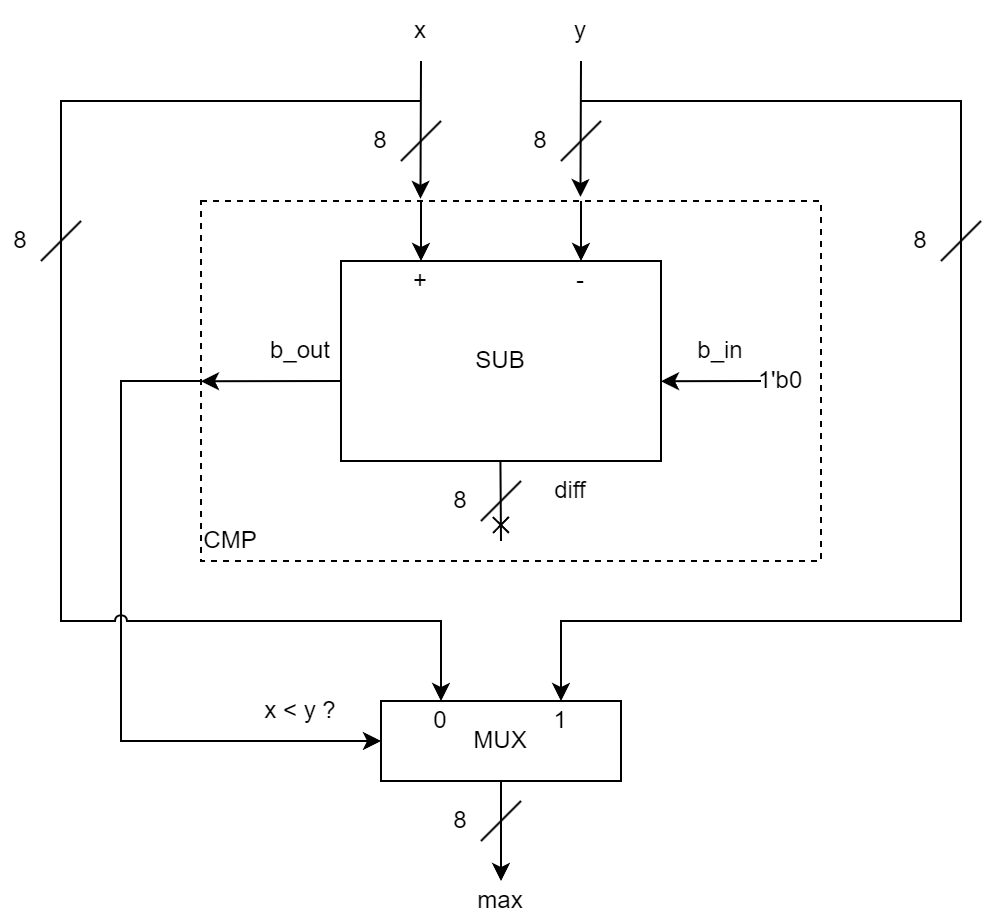

The diagram above was exported from draw.io. Its source (the exported page's mxGraphModel, read from the mxfile embedded in the PNG):
<mxGraphModel dx="630" dy="515" grid="1" gridSize="10" guides="1" tooltips="1" connect="1" arrows="1" fold="1" page="1" pageScale="1" pageWidth="1920" pageHeight="1200" background="#ffffff" math="0" shadow="0">
  <root>
    <mxCell id="0" />
    <mxCell id="1" parent="0" />
    <mxCell id="nUbFjUD_bumdML087re5-4" value="" style="rounded=0;whiteSpace=wrap;html=1;fillColor=none;dashed=1;connectable=0;" parent="1" vertex="1">
      <mxGeometry x="410" y="350" width="310" height="180" as="geometry" />
    </mxCell>
    <mxCell id="5DL669GPicoQZe97iUfZ-2" value="" style="endArrow=classic;html=1;rounded=0;exitX=0.5;exitY=1;exitDx=0;exitDy=0;entryX=0.354;entryY=-0.006;entryDx=0;entryDy=0;entryPerimeter=0;" parent="1" source="5DL669GPicoQZe97iUfZ-3" edge="1" target="nUbFjUD_bumdML087re5-4">
      <mxGeometry width="50" height="50" relative="1" as="geometry">
        <mxPoint x="520" y="340" as="sourcePoint" />
        <mxPoint x="520" y="340" as="targetPoint" />
      </mxGeometry>
    </mxCell>
    <mxCell id="5DL669GPicoQZe97iUfZ-3" value="x" style="text;html=1;strokeColor=none;fillColor=none;align=center;verticalAlign=middle;whiteSpace=wrap;rounded=0;" parent="1" vertex="1">
      <mxGeometry x="500" y="250" width="40" height="30" as="geometry" />
    </mxCell>
    <mxCell id="5DL669GPicoQZe97iUfZ-6" value="y" style="text;html=1;strokeColor=none;fillColor=none;align=center;verticalAlign=middle;whiteSpace=wrap;rounded=0;" parent="1" vertex="1">
      <mxGeometry x="580" y="250" width="40" height="30" as="geometry" />
    </mxCell>
    <mxCell id="5DL669GPicoQZe97iUfZ-17" value="x &amp;lt; y ?" style="text;html=1;strokeColor=none;fillColor=none;align=center;verticalAlign=middle;whiteSpace=wrap;rounded=0;" parent="1" vertex="1">
      <mxGeometry x="440" y="590" width="40" height="30" as="geometry" />
    </mxCell>
    <mxCell id="5DL669GPicoQZe97iUfZ-21" value="" style="endArrow=classic;html=1;rounded=0;exitX=0.5;exitY=1;exitDx=0;exitDy=0;entryX=0.612;entryY=-0.011;entryDx=0;entryDy=0;entryPerimeter=0;" parent="1" source="5DL669GPicoQZe97iUfZ-6" edge="1" target="nUbFjUD_bumdML087re5-4">
      <mxGeometry width="50" height="50" relative="1" as="geometry">
        <mxPoint x="600" y="310" as="sourcePoint" />
        <mxPoint x="600" y="340" as="targetPoint" />
      </mxGeometry>
    </mxCell>
    <mxCell id="5DL669GPicoQZe97iUfZ-23" value="" style="endArrow=classic;html=1;rounded=0;entryX=0;entryY=0.5;entryDx=0;entryDy=0;" parent="1" target="5DL669GPicoQZe97iUfZ-26" edge="1">
      <mxGeometry width="50" height="50" relative="1" as="geometry">
        <mxPoint x="410" y="440" as="sourcePoint" />
        <mxPoint x="400" y="580" as="targetPoint" />
        <Array as="points">
          <mxPoint x="370" y="440" />
          <mxPoint x="370" y="620" />
        </Array>
      </mxGeometry>
    </mxCell>
    <mxCell id="5DL669GPicoQZe97iUfZ-26" value="MUX" style="rounded=0;whiteSpace=wrap;html=1;" parent="1" vertex="1">
      <mxGeometry x="500" y="600" width="120" height="40" as="geometry" />
    </mxCell>
    <mxCell id="5DL669GPicoQZe97iUfZ-27" value="" style="endArrow=classic;html=1;rounded=0;entryX=0.75;entryY=0;entryDx=0;entryDy=0;" parent="1" target="5DL669GPicoQZe97iUfZ-26" edge="1">
      <mxGeometry width="50" height="50" relative="1" as="geometry">
        <mxPoint x="600" y="300" as="sourcePoint" />
        <mxPoint x="680" y="540" as="targetPoint" />
        <Array as="points">
          <mxPoint x="790" y="300" />
          <mxPoint x="790" y="560" />
          <mxPoint x="590" y="560" />
        </Array>
      </mxGeometry>
    </mxCell>
    <mxCell id="5DL669GPicoQZe97iUfZ-29" value="" style="endArrow=classic;html=1;rounded=0;jumpStyle=arc;entryX=0.25;entryY=0;entryDx=0;entryDy=0;" parent="1" target="5DL669GPicoQZe97iUfZ-26" edge="1">
      <mxGeometry width="50" height="50" relative="1" as="geometry">
        <mxPoint x="520" y="300" as="sourcePoint" />
        <mxPoint x="530" y="540" as="targetPoint" />
        <Array as="points">
          <mxPoint x="340" y="300" />
          <mxPoint x="340" y="560" />
          <mxPoint x="530" y="560" />
        </Array>
      </mxGeometry>
    </mxCell>
    <mxCell id="5DL669GPicoQZe97iUfZ-30" value="0" style="text;html=1;strokeColor=none;fillColor=none;align=center;verticalAlign=middle;whiteSpace=wrap;rounded=0;" parent="1" vertex="1">
      <mxGeometry x="520" y="600" width="20" height="20" as="geometry" />
    </mxCell>
    <mxCell id="5DL669GPicoQZe97iUfZ-31" value="1" style="text;html=1;strokeColor=none;fillColor=none;align=center;verticalAlign=middle;whiteSpace=wrap;rounded=0;" parent="1" vertex="1">
      <mxGeometry x="580" y="600" width="20" height="20" as="geometry" />
    </mxCell>
    <mxCell id="5DL669GPicoQZe97iUfZ-32" value="" style="endArrow=classic;html=1;rounded=0;exitX=0.5;exitY=1;exitDx=0;exitDy=0;" parent="1" source="5DL669GPicoQZe97iUfZ-26" edge="1">
      <mxGeometry width="50" height="50" relative="1" as="geometry">
        <mxPoint x="550" y="610" as="sourcePoint" />
        <mxPoint x="560" y="690" as="targetPoint" />
      </mxGeometry>
    </mxCell>
    <mxCell id="5DL669GPicoQZe97iUfZ-33" value="" style="endArrow=none;html=1;rounded=0;" parent="1" edge="1">
      <mxGeometry width="50" height="50" relative="1" as="geometry">
        <mxPoint x="550" y="670" as="sourcePoint" />
        <mxPoint x="570" y="650" as="targetPoint" />
      </mxGeometry>
    </mxCell>
    <mxCell id="5DL669GPicoQZe97iUfZ-34" value="8" style="text;html=1;strokeColor=none;fillColor=none;align=center;verticalAlign=middle;whiteSpace=wrap;rounded=0;" parent="1" vertex="1">
      <mxGeometry x="530" y="650" width="20" height="20" as="geometry" />
    </mxCell>
    <mxCell id="5DL669GPicoQZe97iUfZ-35" value="max" style="text;html=1;strokeColor=none;fillColor=none;align=center;verticalAlign=middle;whiteSpace=wrap;rounded=0;" parent="1" vertex="1">
      <mxGeometry x="545" y="690" width="30" height="20" as="geometry" />
    </mxCell>
    <mxCell id="zuLmjpYX3OmHrm7fR57H-16" value="" style="endArrow=none;html=1;rounded=0;" parent="1" edge="1">
      <mxGeometry width="50" height="50" relative="1" as="geometry">
        <mxPoint x="330" y="380" as="sourcePoint" />
        <mxPoint x="350" y="360" as="targetPoint" />
      </mxGeometry>
    </mxCell>
    <mxCell id="zuLmjpYX3OmHrm7fR57H-17" value="8" style="text;html=1;strokeColor=none;fillColor=none;align=center;verticalAlign=middle;whiteSpace=wrap;rounded=0;" parent="1" vertex="1">
      <mxGeometry x="310" y="360" width="20" height="20" as="geometry" />
    </mxCell>
    <mxCell id="zuLmjpYX3OmHrm7fR57H-18" value="" style="endArrow=none;html=1;rounded=0;" parent="1" edge="1">
      <mxGeometry width="50" height="50" relative="1" as="geometry">
        <mxPoint x="780" y="380" as="sourcePoint" />
        <mxPoint x="800" y="360" as="targetPoint" />
      </mxGeometry>
    </mxCell>
    <mxCell id="zuLmjpYX3OmHrm7fR57H-19" value="8" style="text;html=1;strokeColor=none;fillColor=none;align=center;verticalAlign=middle;whiteSpace=wrap;rounded=0;" parent="1" vertex="1">
      <mxGeometry x="760" y="360" width="20" height="20" as="geometry" />
    </mxCell>
    <mxCell id="nUbFjUD_bumdML087re5-5" value="" style="endArrow=none;html=1;rounded=0;" parent="1" edge="1">
      <mxGeometry width="50" height="50" relative="1" as="geometry">
        <mxPoint x="590" y="330" as="sourcePoint" />
        <mxPoint x="610" y="310" as="targetPoint" />
      </mxGeometry>
    </mxCell>
    <mxCell id="nUbFjUD_bumdML087re5-6" value="8" style="text;html=1;strokeColor=none;fillColor=none;align=center;verticalAlign=middle;whiteSpace=wrap;rounded=0;" parent="1" vertex="1">
      <mxGeometry x="570" y="310" width="20" height="20" as="geometry" />
    </mxCell>
    <mxCell id="nUbFjUD_bumdML087re5-7" value="" style="endArrow=none;html=1;rounded=0;" parent="1" edge="1">
      <mxGeometry width="50" height="50" relative="1" as="geometry">
        <mxPoint x="510" y="330" as="sourcePoint" />
        <mxPoint x="530" y="310" as="targetPoint" />
      </mxGeometry>
    </mxCell>
    <mxCell id="nUbFjUD_bumdML087re5-8" value="8" style="text;html=1;strokeColor=none;fillColor=none;align=center;verticalAlign=middle;whiteSpace=wrap;rounded=0;" parent="1" vertex="1">
      <mxGeometry x="490" y="310" width="20" height="20" as="geometry" />
    </mxCell>
    <mxCell id="NXdW_cEWYyZstOdgIzmD-1" value="CMP" style="text;html=1;strokeColor=none;fillColor=none;align=center;verticalAlign=middle;whiteSpace=wrap;rounded=0;" vertex="1" parent="1">
      <mxGeometry x="410" y="510" width="30" height="20" as="geometry" />
    </mxCell>
    <mxCell id="NXdW_cEWYyZstOdgIzmD-2" value="SUB" style="rounded=0;whiteSpace=wrap;html=1;connectable=0;" vertex="1" parent="1">
      <mxGeometry x="480" y="380" width="160" height="100" as="geometry" />
    </mxCell>
    <mxCell id="NXdW_cEWYyZstOdgIzmD-3" value="" style="endArrow=classic;html=1;rounded=0;entryX=0.007;entryY=0.557;entryDx=0;entryDy=0;entryPerimeter=0;" edge="1" parent="1">
      <mxGeometry width="50" height="50" relative="1" as="geometry">
        <mxPoint x="480" y="440" as="sourcePoint" />
        <mxPoint x="409.9999999999998" y="440.12" as="targetPoint" />
      </mxGeometry>
    </mxCell>
    <mxCell id="NXdW_cEWYyZstOdgIzmD-5" value="b_out" style="text;html=1;strokeColor=none;fillColor=none;align=center;verticalAlign=middle;whiteSpace=wrap;rounded=0;connectable=0;" vertex="1" parent="1">
      <mxGeometry x="440" y="410" width="40" height="30" as="geometry" />
    </mxCell>
    <mxCell id="NXdW_cEWYyZstOdgIzmD-6" value="b_in" style="text;html=1;strokeColor=none;fillColor=none;align=center;verticalAlign=middle;whiteSpace=wrap;rounded=0;connectable=0;" vertex="1" parent="1">
      <mxGeometry x="650" y="410" width="40" height="30" as="geometry" />
    </mxCell>
    <mxCell id="NXdW_cEWYyZstOdgIzmD-7" value="" style="endArrow=classic;html=1;rounded=0;entryX=0.007;entryY=0.557;entryDx=0;entryDy=0;entryPerimeter=0;" edge="1" parent="1">
      <mxGeometry width="50" height="50" relative="1" as="geometry">
        <mxPoint x="690" y="440" as="sourcePoint" />
        <mxPoint x="639.9999999999998" y="440.12" as="targetPoint" />
      </mxGeometry>
    </mxCell>
    <mxCell id="NXdW_cEWYyZstOdgIzmD-8" value="1'b0" style="text;html=1;strokeColor=none;fillColor=none;align=center;verticalAlign=middle;whiteSpace=wrap;rounded=0;" vertex="1" parent="1">
      <mxGeometry x="690" y="430" width="20" height="20" as="geometry" />
    </mxCell>
    <mxCell id="NXdW_cEWYyZstOdgIzmD-9" value="" style="endArrow=classic;html=1;rounded=0;entryX=0.25;entryY=0;entryDx=0;entryDy=0;" edge="1" parent="1" target="NXdW_cEWYyZstOdgIzmD-2">
      <mxGeometry width="50" height="50" relative="1" as="geometry">
        <mxPoint x="520" y="350" as="sourcePoint" />
        <mxPoint x="630" y="480" as="targetPoint" />
      </mxGeometry>
    </mxCell>
    <mxCell id="NXdW_cEWYyZstOdgIzmD-10" value="" style="endArrow=classic;html=1;rounded=0;entryX=0.25;entryY=0;entryDx=0;entryDy=0;" edge="1" parent="1">
      <mxGeometry width="50" height="50" relative="1" as="geometry">
        <mxPoint x="600" y="350" as="sourcePoint" />
        <mxPoint x="600" y="380" as="targetPoint" />
      </mxGeometry>
    </mxCell>
    <mxCell id="NXdW_cEWYyZstOdgIzmD-11" value="" style="endArrow=cross;html=1;rounded=0;endFill=0;" edge="1" parent="1">
      <mxGeometry width="50" height="50" relative="1" as="geometry">
        <mxPoint x="559.71" y="480" as="sourcePoint" />
        <mxPoint x="560" y="520" as="targetPoint" />
      </mxGeometry>
    </mxCell>
    <mxCell id="NXdW_cEWYyZstOdgIzmD-12" value="" style="endArrow=none;html=1;rounded=0;" edge="1" parent="1">
      <mxGeometry width="50" height="50" relative="1" as="geometry">
        <mxPoint x="550" y="510" as="sourcePoint" />
        <mxPoint x="570" y="490" as="targetPoint" />
      </mxGeometry>
    </mxCell>
    <mxCell id="NXdW_cEWYyZstOdgIzmD-13" value="8" style="text;html=1;strokeColor=none;fillColor=none;align=center;verticalAlign=middle;whiteSpace=wrap;rounded=0;" vertex="1" parent="1">
      <mxGeometry x="530" y="490" width="20" height="20" as="geometry" />
    </mxCell>
    <mxCell id="NXdW_cEWYyZstOdgIzmD-14" value="diff" style="text;html=1;strokeColor=none;fillColor=none;align=center;verticalAlign=middle;whiteSpace=wrap;rounded=0;connectable=0;" vertex="1" parent="1">
      <mxGeometry x="575" y="480" width="40" height="30" as="geometry" />
    </mxCell>
    <mxCell id="NXdW_cEWYyZstOdgIzmD-15" value="+" style="text;html=1;strokeColor=none;fillColor=none;align=center;verticalAlign=middle;whiteSpace=wrap;rounded=0;" vertex="1" parent="1">
      <mxGeometry x="510" y="380" width="20" height="20" as="geometry" />
    </mxCell>
    <mxCell id="NXdW_cEWYyZstOdgIzmD-16" value="-" style="text;html=1;strokeColor=none;fillColor=none;align=center;verticalAlign=middle;whiteSpace=wrap;rounded=0;" vertex="1" parent="1">
      <mxGeometry x="590" y="380" width="20" height="20" as="geometry" />
    </mxCell>
  </root>
</mxGraphModel>